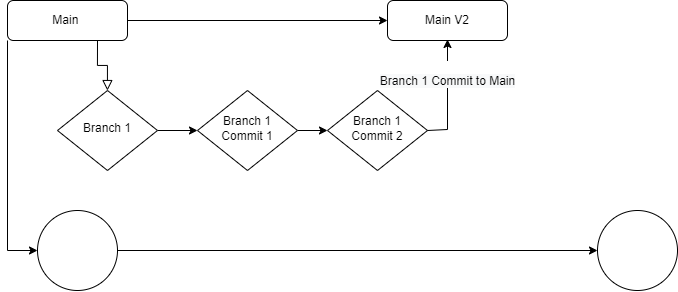

The diagram above was exported from draw.io. Its source (the exported page's mxGraphModel, read from the mxfile embedded in the PNG):
<mxGraphModel dx="1209" dy="732" grid="1" gridSize="10" guides="1" tooltips="1" connect="1" arrows="1" fold="1" page="1" pageScale="1" pageWidth="827" pageHeight="1169" math="0" shadow="0">
  <root>
    <mxCell id="WIyWlLk6GJQsqaUBKTNV-0" />
    <mxCell id="WIyWlLk6GJQsqaUBKTNV-1" parent="WIyWlLk6GJQsqaUBKTNV-0" />
    <mxCell id="WIyWlLk6GJQsqaUBKTNV-2" value="" style="rounded=0;html=1;jettySize=auto;orthogonalLoop=1;fontSize=11;endArrow=block;endFill=0;endSize=8;strokeWidth=1;shadow=0;labelBackgroundColor=none;edgeStyle=orthogonalEdgeStyle;exitX=0.75;exitY=1;exitDx=0;exitDy=0;" parent="WIyWlLk6GJQsqaUBKTNV-1" source="WIyWlLk6GJQsqaUBKTNV-3" target="WIyWlLk6GJQsqaUBKTNV-6" edge="1">
      <mxGeometry relative="1" as="geometry" />
    </mxCell>
    <mxCell id="boos7Ijj_ZLysEHBmH5t-2" value="" style="edgeStyle=orthogonalEdgeStyle;rounded=0;orthogonalLoop=1;jettySize=auto;html=1;" edge="1" parent="WIyWlLk6GJQsqaUBKTNV-1" source="WIyWlLk6GJQsqaUBKTNV-3" target="boos7Ijj_ZLysEHBmH5t-1">
      <mxGeometry relative="1" as="geometry" />
    </mxCell>
    <mxCell id="WIyWlLk6GJQsqaUBKTNV-3" value="Main&amp;nbsp;" style="rounded=1;whiteSpace=wrap;html=1;fontSize=12;glass=0;strokeWidth=1;shadow=0;" parent="WIyWlLk6GJQsqaUBKTNV-1" vertex="1">
      <mxGeometry x="50" y="80" width="120" height="40" as="geometry" />
    </mxCell>
    <mxCell id="boos7Ijj_ZLysEHBmH5t-4" value="" style="edgeStyle=orthogonalEdgeStyle;rounded=0;orthogonalLoop=1;jettySize=auto;html=1;" edge="1" parent="WIyWlLk6GJQsqaUBKTNV-1" source="WIyWlLk6GJQsqaUBKTNV-6" target="boos7Ijj_ZLysEHBmH5t-3">
      <mxGeometry relative="1" as="geometry" />
    </mxCell>
    <mxCell id="WIyWlLk6GJQsqaUBKTNV-6" value="Branch 1" style="rhombus;whiteSpace=wrap;html=1;shadow=0;fontFamily=Helvetica;fontSize=12;align=center;strokeWidth=1;spacing=6;spacingTop=-4;" parent="WIyWlLk6GJQsqaUBKTNV-1" vertex="1">
      <mxGeometry x="100" y="170" width="100" height="80" as="geometry" />
    </mxCell>
    <mxCell id="boos7Ijj_ZLysEHBmH5t-6" value="" style="edgeStyle=orthogonalEdgeStyle;rounded=0;orthogonalLoop=1;jettySize=auto;html=1;" edge="1" parent="WIyWlLk6GJQsqaUBKTNV-1" source="boos7Ijj_ZLysEHBmH5t-0" target="boos7Ijj_ZLysEHBmH5t-5">
      <mxGeometry relative="1" as="geometry" />
    </mxCell>
    <mxCell id="boos7Ijj_ZLysEHBmH5t-0" value="" style="ellipse;whiteSpace=wrap;html=1;aspect=fixed;" vertex="1" parent="WIyWlLk6GJQsqaUBKTNV-1">
      <mxGeometry x="80" y="290" width="80" height="80" as="geometry" />
    </mxCell>
    <mxCell id="boos7Ijj_ZLysEHBmH5t-1" value="Main V2" style="rounded=1;whiteSpace=wrap;html=1;fontSize=12;glass=0;strokeWidth=1;shadow=0;" vertex="1" parent="WIyWlLk6GJQsqaUBKTNV-1">
      <mxGeometry x="430" y="80" width="120" height="40" as="geometry" />
    </mxCell>
    <mxCell id="boos7Ijj_ZLysEHBmH5t-8" value="" style="edgeStyle=orthogonalEdgeStyle;rounded=0;orthogonalLoop=1;jettySize=auto;html=1;" edge="1" parent="WIyWlLk6GJQsqaUBKTNV-1" source="boos7Ijj_ZLysEHBmH5t-3" target="boos7Ijj_ZLysEHBmH5t-7">
      <mxGeometry relative="1" as="geometry" />
    </mxCell>
    <mxCell id="boos7Ijj_ZLysEHBmH5t-3" value="Branch 1 Commit 1" style="rhombus;whiteSpace=wrap;html=1;shadow=0;fontFamily=Helvetica;fontSize=12;align=center;strokeWidth=1;spacing=6;spacingTop=-4;" vertex="1" parent="WIyWlLk6GJQsqaUBKTNV-1">
      <mxGeometry x="240" y="170" width="100" height="80" as="geometry" />
    </mxCell>
    <mxCell id="boos7Ijj_ZLysEHBmH5t-5" value="" style="ellipse;whiteSpace=wrap;html=1;aspect=fixed;" vertex="1" parent="WIyWlLk6GJQsqaUBKTNV-1">
      <mxGeometry x="640" y="290" width="80" height="80" as="geometry" />
    </mxCell>
    <mxCell id="boos7Ijj_ZLysEHBmH5t-7" value="Branch 1 Commit 2" style="rhombus;whiteSpace=wrap;html=1;shadow=0;fontFamily=Helvetica;fontSize=12;align=center;strokeWidth=1;spacing=6;spacingTop=-4;" vertex="1" parent="WIyWlLk6GJQsqaUBKTNV-1">
      <mxGeometry x="370" y="170" width="100" height="80" as="geometry" />
    </mxCell>
    <mxCell id="boos7Ijj_ZLysEHBmH5t-9" value="&lt;br&gt;&lt;span style=&quot;color: rgb(0, 0, 0); font-family: Helvetica; font-size: 12px; font-style: normal; font-variant-ligatures: normal; font-variant-caps: normal; font-weight: 400; letter-spacing: normal; orphans: 2; text-align: center; text-indent: 0px; text-transform: none; widows: 2; word-spacing: 0px; -webkit-text-stroke-width: 0px; background-color: rgb(248, 249, 250); text-decoration-thickness: initial; text-decoration-style: initial; text-decoration-color: initial; float: none; display: inline !important;&quot;&gt;Branch 1 Commit to Main&lt;/span&gt;&lt;br&gt;" style="endArrow=classic;html=1;rounded=0;entryX=0.5;entryY=1;entryDx=0;entryDy=0;exitX=1;exitY=0.5;exitDx=0;exitDy=0;" edge="1" parent="WIyWlLk6GJQsqaUBKTNV-1" source="boos7Ijj_ZLysEHBmH5t-7">
      <mxGeometry x="0.3692" relative="1" as="geometry">
        <mxPoint x="490" y="210" as="sourcePoint" />
        <mxPoint x="489.9999999999998" y="118.99999999999989" as="targetPoint" />
        <Array as="points">
          <mxPoint x="490" y="209" />
        </Array>
        <mxPoint as="offset" />
      </mxGeometry>
    </mxCell>
    <mxCell id="boos7Ijj_ZLysEHBmH5t-12" value="" style="endArrow=classic;html=1;rounded=0;entryX=0;entryY=0.5;entryDx=0;entryDy=0;exitX=0;exitY=1;exitDx=0;exitDy=0;" edge="1" parent="WIyWlLk6GJQsqaUBKTNV-1" source="WIyWlLk6GJQsqaUBKTNV-3" target="boos7Ijj_ZLysEHBmH5t-0">
      <mxGeometry relative="1" as="geometry">
        <mxPoint x="20" y="260" as="sourcePoint" />
        <mxPoint x="120" y="260" as="targetPoint" />
        <Array as="points">
          <mxPoint x="50" y="330" />
        </Array>
      </mxGeometry>
    </mxCell>
  </root>
</mxGraphModel>